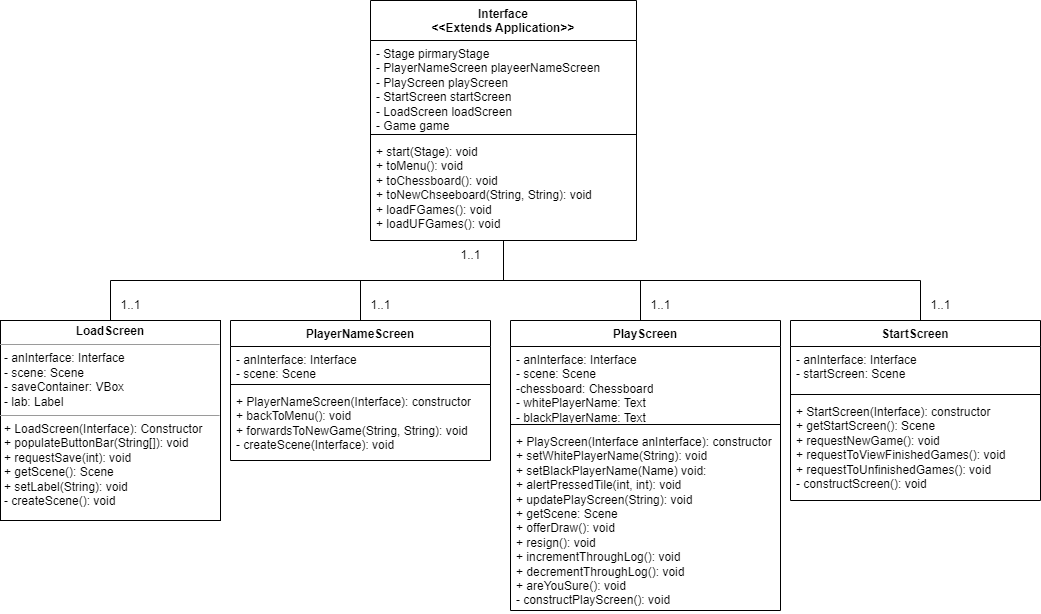

The diagram above was exported from draw.io. Its source (the exported page's mxGraphModel, read from the mxfile embedded in the PNG):
<mxGraphModel dx="1393" dy="804" grid="1" gridSize="10" guides="1" tooltips="1" connect="1" arrows="1" fold="1" page="1" pageScale="1" pageWidth="827" pageHeight="1169" math="0" shadow="0">
  <root>
    <mxCell id="0" />
    <mxCell id="1" parent="0" />
    <mxCell id="z3lET0deym2Any-J6gUV-7" style="edgeStyle=orthogonalEdgeStyle;rounded=0;orthogonalLoop=1;jettySize=auto;html=1;endArrow=none;endFill=0;" parent="1" source="z3lET0deym2Any-J6gUV-1" target="z3lET0deym2Any-J6gUV-6" edge="1">
      <mxGeometry relative="1" as="geometry">
        <Array as="points">
          <mxPoint x="503" y="340" />
          <mxPoint x="110" y="340" />
        </Array>
      </mxGeometry>
    </mxCell>
    <mxCell id="z3lET0deym2Any-J6gUV-12" style="edgeStyle=orthogonalEdgeStyle;rounded=0;orthogonalLoop=1;jettySize=auto;html=1;entryX=0.5;entryY=0;entryDx=0;entryDy=0;endArrow=none;endFill=0;" parent="1" source="z3lET0deym2Any-J6gUV-1" target="z3lET0deym2Any-J6gUV-8" edge="1">
      <mxGeometry relative="1" as="geometry" />
    </mxCell>
    <mxCell id="z3lET0deym2Any-J6gUV-17" style="edgeStyle=orthogonalEdgeStyle;rounded=0;orthogonalLoop=1;jettySize=auto;html=1;endArrow=none;endFill=0;" parent="1" source="z3lET0deym2Any-J6gUV-1" target="z3lET0deym2Any-J6gUV-13" edge="1">
      <mxGeometry relative="1" as="geometry">
        <Array as="points">
          <mxPoint x="503" y="340" />
          <mxPoint x="640" y="340" />
        </Array>
      </mxGeometry>
    </mxCell>
    <mxCell id="z3lET0deym2Any-J6gUV-22" style="edgeStyle=orthogonalEdgeStyle;rounded=0;orthogonalLoop=1;jettySize=auto;html=1;endArrow=none;endFill=0;" parent="1" source="z3lET0deym2Any-J6gUV-1" target="z3lET0deym2Any-J6gUV-18" edge="1">
      <mxGeometry relative="1" as="geometry">
        <Array as="points">
          <mxPoint x="503" y="340" />
          <mxPoint x="920" y="340" />
        </Array>
      </mxGeometry>
    </mxCell>
    <mxCell id="z3lET0deym2Any-J6gUV-1" value="Interface&lt;br&gt;&amp;lt;&amp;lt;Extends Application&amp;gt;&amp;gt;" style="swimlane;fontStyle=1;align=center;verticalAlign=top;childLayout=stackLayout;horizontal=1;startSize=40;horizontalStack=0;resizeParent=1;resizeParentMax=0;resizeLast=0;collapsible=1;marginBottom=0;whiteSpace=wrap;html=1;" parent="1" vertex="1">
      <mxGeometry x="370" y="60" width="266" height="240" as="geometry" />
    </mxCell>
    <mxCell id="z3lET0deym2Any-J6gUV-2" value="- Stage pirmaryStage&lt;br&gt;- PlayerNameScreen playeerNameScreen&lt;br&gt;- PlayScreen playScreen&lt;br&gt;- StartScreen startScreen&lt;br&gt;- LoadScreen loadScreen&lt;br&gt;- Game game" style="text;strokeColor=none;fillColor=none;align=left;verticalAlign=top;spacingLeft=4;spacingRight=4;overflow=hidden;rotatable=0;points=[[0,0.5],[1,0.5]];portConstraint=eastwest;whiteSpace=wrap;html=1;" parent="z3lET0deym2Any-J6gUV-1" vertex="1">
      <mxGeometry y="40" width="266" height="90" as="geometry" />
    </mxCell>
    <mxCell id="z3lET0deym2Any-J6gUV-3" value="" style="line;strokeWidth=1;fillColor=none;align=left;verticalAlign=middle;spacingTop=-1;spacingLeft=3;spacingRight=3;rotatable=0;labelPosition=right;points=[];portConstraint=eastwest;strokeColor=inherit;" parent="z3lET0deym2Any-J6gUV-1" vertex="1">
      <mxGeometry y="130" width="266" height="8" as="geometry" />
    </mxCell>
    <mxCell id="z3lET0deym2Any-J6gUV-4" value="+ start(Stage): void&lt;br&gt;+ toMenu(): void&lt;br&gt;+ toChessboard(): void&lt;br&gt;+ toNewChseeboard(String, String): void&lt;br&gt;+ loadFGames(): void&lt;br&gt;+ loadUFGames(): void" style="text;strokeColor=none;fillColor=none;align=left;verticalAlign=top;spacingLeft=4;spacingRight=4;overflow=hidden;rotatable=0;points=[[0,0.5],[1,0.5]];portConstraint=eastwest;whiteSpace=wrap;html=1;" parent="z3lET0deym2Any-J6gUV-1" vertex="1">
      <mxGeometry y="138" width="266" height="102" as="geometry" />
    </mxCell>
    <mxCell id="z3lET0deym2Any-J6gUV-6" value="&lt;p style=&quot;margin:0px;margin-top:4px;text-align:center;&quot;&gt;&lt;b&gt;LoadScreen&lt;/b&gt;&lt;/p&gt;&lt;hr size=&quot;1&quot;&gt;&lt;p style=&quot;margin:0px;margin-left:4px;&quot;&gt;- anInterface: Interface&lt;/p&gt;&lt;p style=&quot;margin:0px;margin-left:4px;&quot;&gt;- scene: Scene&lt;/p&gt;&lt;p style=&quot;margin:0px;margin-left:4px;&quot;&gt;- saveContainer: VBox&lt;/p&gt;&lt;p style=&quot;margin:0px;margin-left:4px;&quot;&gt;- lab: Label&lt;/p&gt;&lt;hr size=&quot;1&quot;&gt;&lt;p style=&quot;margin:0px;margin-left:4px;&quot;&gt;+ LoadScreen(Interface): Constructor&lt;/p&gt;&lt;p style=&quot;margin:0px;margin-left:4px;&quot;&gt;+ populateButtonBar(String[]): void&lt;/p&gt;&lt;p style=&quot;margin:0px;margin-left:4px;&quot;&gt;+ requestSave(int): void&lt;/p&gt;&lt;p style=&quot;margin:0px;margin-left:4px;&quot;&gt;+ getScene(): Scene&lt;/p&gt;&lt;p style=&quot;margin:0px;margin-left:4px;&quot;&gt;+ setLabel(String): void&lt;/p&gt;&lt;p style=&quot;margin:0px;margin-left:4px;&quot;&gt;- createScene(): void&lt;/p&gt;" style="verticalAlign=top;align=left;overflow=fill;fontSize=12;fontFamily=Helvetica;html=1;whiteSpace=wrap;" parent="1" vertex="1">
      <mxGeometry y="380" width="220" height="200" as="geometry" />
    </mxCell>
    <mxCell id="z3lET0deym2Any-J6gUV-8" value="PlayerNameScreen" style="swimlane;fontStyle=1;align=center;verticalAlign=top;childLayout=stackLayout;horizontal=1;startSize=26;horizontalStack=0;resizeParent=1;resizeParentMax=0;resizeLast=0;collapsible=1;marginBottom=0;whiteSpace=wrap;html=1;" parent="1" vertex="1">
      <mxGeometry x="230" y="380" width="260" height="140" as="geometry">
        <mxRectangle x="230" y="380" width="150" height="30" as="alternateBounds" />
      </mxGeometry>
    </mxCell>
    <mxCell id="z3lET0deym2Any-J6gUV-9" value="- anInterface: Interface&lt;br&gt;- scene: Scene" style="text;strokeColor=none;fillColor=none;align=left;verticalAlign=top;spacingLeft=4;spacingRight=4;overflow=hidden;rotatable=0;points=[[0,0.5],[1,0.5]];portConstraint=eastwest;whiteSpace=wrap;html=1;" parent="z3lET0deym2Any-J6gUV-8" vertex="1">
      <mxGeometry y="26" width="260" height="34" as="geometry" />
    </mxCell>
    <mxCell id="z3lET0deym2Any-J6gUV-10" value="" style="line;strokeWidth=1;fillColor=none;align=left;verticalAlign=middle;spacingTop=-1;spacingLeft=3;spacingRight=3;rotatable=0;labelPosition=right;points=[];portConstraint=eastwest;strokeColor=inherit;" parent="z3lET0deym2Any-J6gUV-8" vertex="1">
      <mxGeometry y="60" width="260" height="8" as="geometry" />
    </mxCell>
    <mxCell id="z3lET0deym2Any-J6gUV-11" value="+ PlayerNameScreen(Interface): constructor&lt;br&gt;+ backToMenu(): void&lt;br&gt;+ forwardsToNewGame(String, String): void&lt;br&gt;- createScene(Interface): void" style="text;strokeColor=none;fillColor=none;align=left;verticalAlign=top;spacingLeft=4;spacingRight=4;overflow=hidden;rotatable=0;points=[[0,0.5],[1,0.5]];portConstraint=eastwest;whiteSpace=wrap;html=1;" parent="z3lET0deym2Any-J6gUV-8" vertex="1">
      <mxGeometry y="68" width="260" height="72" as="geometry" />
    </mxCell>
    <mxCell id="z3lET0deym2Any-J6gUV-13" value="PlayScreen" style="swimlane;fontStyle=1;align=center;verticalAlign=top;childLayout=stackLayout;horizontal=1;startSize=26;horizontalStack=0;resizeParent=1;resizeParentMax=0;resizeLast=0;collapsible=1;marginBottom=0;whiteSpace=wrap;html=1;" parent="1" vertex="1">
      <mxGeometry x="510" y="380" width="270" height="290" as="geometry" />
    </mxCell>
    <mxCell id="z3lET0deym2Any-J6gUV-14" value="- anInterface: Interface&lt;br&gt;- scene: Scene&lt;br&gt;-chessboard: Chessboard&lt;br&gt;- whitePlayerName: Text&lt;br&gt;- blackPlayerName: Text" style="text;strokeColor=none;fillColor=none;align=left;verticalAlign=top;spacingLeft=4;spacingRight=4;overflow=hidden;rotatable=0;points=[[0,0.5],[1,0.5]];portConstraint=eastwest;whiteSpace=wrap;html=1;" parent="z3lET0deym2Any-J6gUV-13" vertex="1">
      <mxGeometry y="26" width="270" height="74" as="geometry" />
    </mxCell>
    <mxCell id="z3lET0deym2Any-J6gUV-15" value="" style="line;strokeWidth=1;fillColor=none;align=left;verticalAlign=middle;spacingTop=-1;spacingLeft=3;spacingRight=3;rotatable=0;labelPosition=right;points=[];portConstraint=eastwest;strokeColor=inherit;" parent="z3lET0deym2Any-J6gUV-13" vertex="1">
      <mxGeometry y="100" width="270" height="8" as="geometry" />
    </mxCell>
    <mxCell id="z3lET0deym2Any-J6gUV-16" value="+ PlayScreen(Interface anInterface): constructor&lt;br&gt;+ setWhitePlayerName(String): void&lt;br&gt;+ setBlackPlayerName(Name) void:&lt;br&gt;+ alertPressedTile(int, int): void&lt;br&gt;+ updatePlayScreen(String): void&lt;br&gt;+ getScene: Scene&lt;br&gt;+ offerDraw(): void&lt;br&gt;+ resign(): void&lt;br&gt;+ incrementThroughLog(): void&lt;br&gt;+ decrementThroughLog(): void&lt;br&gt;+ areYouSure(): void&lt;br&gt;- constructPlayScreen(): void" style="text;strokeColor=none;fillColor=none;align=left;verticalAlign=top;spacingLeft=4;spacingRight=4;overflow=hidden;rotatable=0;points=[[0,0.5],[1,0.5]];portConstraint=eastwest;whiteSpace=wrap;html=1;" parent="z3lET0deym2Any-J6gUV-13" vertex="1">
      <mxGeometry y="108" width="270" height="182" as="geometry" />
    </mxCell>
    <mxCell id="z3lET0deym2Any-J6gUV-18" value="StartScreen" style="swimlane;fontStyle=1;align=center;verticalAlign=top;childLayout=stackLayout;horizontal=1;startSize=26;horizontalStack=0;resizeParent=1;resizeParentMax=0;resizeLast=0;collapsible=1;marginBottom=0;whiteSpace=wrap;html=1;" parent="1" vertex="1">
      <mxGeometry x="790" y="380" width="250" height="180" as="geometry" />
    </mxCell>
    <mxCell id="z3lET0deym2Any-J6gUV-19" value="- anInterface: Interface&lt;br&gt;- startScreen: Scene" style="text;strokeColor=none;fillColor=none;align=left;verticalAlign=top;spacingLeft=4;spacingRight=4;overflow=hidden;rotatable=0;points=[[0,0.5],[1,0.5]];portConstraint=eastwest;whiteSpace=wrap;html=1;" parent="z3lET0deym2Any-J6gUV-18" vertex="1">
      <mxGeometry y="26" width="250" height="44" as="geometry" />
    </mxCell>
    <mxCell id="z3lET0deym2Any-J6gUV-20" value="" style="line;strokeWidth=1;fillColor=none;align=left;verticalAlign=middle;spacingTop=-1;spacingLeft=3;spacingRight=3;rotatable=0;labelPosition=right;points=[];portConstraint=eastwest;strokeColor=inherit;" parent="z3lET0deym2Any-J6gUV-18" vertex="1">
      <mxGeometry y="70" width="250" height="8" as="geometry" />
    </mxCell>
    <mxCell id="z3lET0deym2Any-J6gUV-21" value="+ StartScreen(Interface): constructor&lt;br&gt;+ getStartScreen(): Scene&lt;br&gt;+ requestNewGame(): void&lt;br&gt;+ requestToViewFinishedGames(): void&lt;br&gt;+ requestToUnfinishedGames(): void&lt;br&gt;- constructScreen(): void" style="text;strokeColor=none;fillColor=none;align=left;verticalAlign=top;spacingLeft=4;spacingRight=4;overflow=hidden;rotatable=0;points=[[0,0.5],[1,0.5]];portConstraint=eastwest;whiteSpace=wrap;html=1;" parent="z3lET0deym2Any-J6gUV-18" vertex="1">
      <mxGeometry y="78" width="250" height="102" as="geometry" />
    </mxCell>
    <mxCell id="z3lET0deym2Any-J6gUV-23" value="1..1" style="text;html=1;align=center;verticalAlign=middle;resizable=0;points=[];autosize=1;strokeColor=none;fillColor=none;" parent="1" vertex="1">
      <mxGeometry x="450" y="300" width="40" height="30" as="geometry" />
    </mxCell>
    <mxCell id="z3lET0deym2Any-J6gUV-24" value="1..1" style="text;html=1;align=center;verticalAlign=middle;resizable=0;points=[];autosize=1;strokeColor=none;fillColor=none;" parent="1" vertex="1">
      <mxGeometry x="110" y="350" width="40" height="30" as="geometry" />
    </mxCell>
    <mxCell id="z3lET0deym2Any-J6gUV-25" value="1..1" style="text;html=1;align=center;verticalAlign=middle;resizable=0;points=[];autosize=1;strokeColor=none;fillColor=none;" parent="1" vertex="1">
      <mxGeometry x="360" y="350" width="40" height="30" as="geometry" />
    </mxCell>
    <mxCell id="z3lET0deym2Any-J6gUV-26" value="1..1" style="text;html=1;align=center;verticalAlign=middle;resizable=0;points=[];autosize=1;strokeColor=none;fillColor=none;" parent="1" vertex="1">
      <mxGeometry x="640" y="350" width="40" height="30" as="geometry" />
    </mxCell>
    <mxCell id="z3lET0deym2Any-J6gUV-27" value="1..1" style="text;html=1;align=center;verticalAlign=middle;resizable=0;points=[];autosize=1;strokeColor=none;fillColor=none;" parent="1" vertex="1">
      <mxGeometry x="920" y="350" width="40" height="30" as="geometry" />
    </mxCell>
  </root>
</mxGraphModel>